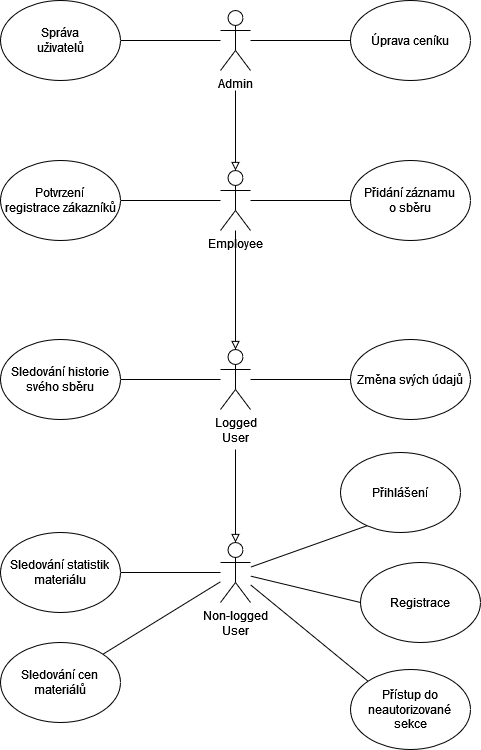

The diagram above was exported from draw.io. Its source (the exported page's mxGraphModel, read from the mxfile embedded in the PNG):
<mxGraphModel dx="1038" dy="536" grid="1" gridSize="10" guides="1" tooltips="1" connect="1" arrows="1" fold="1" page="1" pageScale="1" pageWidth="827" pageHeight="1169" math="0" shadow="0">
  <root>
    <mxCell id="0" />
    <mxCell id="1" parent="0" />
    <mxCell id="V_ntBhKi9tJ554jvwhZu-7" style="rounded=0;orthogonalLoop=1;jettySize=auto;html=1;endArrow=none;endFill=0;" parent="1" source="V_ntBhKi9tJ554jvwhZu-1" target="V_ntBhKi9tJ554jvwhZu-2" edge="1">
      <mxGeometry relative="1" as="geometry" />
    </mxCell>
    <mxCell id="V_ntBhKi9tJ554jvwhZu-47" style="rounded=0;orthogonalLoop=1;jettySize=auto;html=1;endArrow=none;endFill=0;" parent="1" source="V_ntBhKi9tJ554jvwhZu-1" target="V_ntBhKi9tJ554jvwhZu-5" edge="1">
      <mxGeometry relative="1" as="geometry" />
    </mxCell>
    <mxCell id="XMkqQWB90wp7RECC_FFJ-20" style="edgeStyle=none;rounded=0;orthogonalLoop=1;jettySize=auto;html=1;entryX=0.5;entryY=0;entryDx=0;entryDy=0;entryPerimeter=0;endArrow=block;endFill=0;" parent="1" target="V_ntBhKi9tJ554jvwhZu-4" edge="1">
      <mxGeometry relative="1" as="geometry">
        <mxPoint x="255" y="740" as="sourcePoint" />
      </mxGeometry>
    </mxCell>
    <mxCell id="V_ntBhKi9tJ554jvwhZu-1" value="Logged&lt;br&gt;User" style="shape=umlActor;verticalLabelPosition=bottom;verticalAlign=top;html=1;outlineConnect=0;" parent="1" vertex="1">
      <mxGeometry x="240" y="640" width="30" height="60" as="geometry" />
    </mxCell>
    <mxCell id="V_ntBhKi9tJ554jvwhZu-2" value="Změna svých údajů" style="ellipse;whiteSpace=wrap;html=1;" parent="1" vertex="1">
      <mxGeometry x="370" y="630" width="120" height="80" as="geometry" />
    </mxCell>
    <mxCell id="XMkqQWB90wp7RECC_FFJ-7" style="edgeStyle=none;rounded=0;orthogonalLoop=1;jettySize=auto;html=1;entryX=1;entryY=0.5;entryDx=0;entryDy=0;endArrow=none;endFill=0;" parent="1" source="V_ntBhKi9tJ554jvwhZu-4" target="V_ntBhKi9tJ554jvwhZu-20" edge="1">
      <mxGeometry relative="1" as="geometry" />
    </mxCell>
    <mxCell id="XMkqQWB90wp7RECC_FFJ-8" style="edgeStyle=none;rounded=0;orthogonalLoop=1;jettySize=auto;html=1;entryX=1;entryY=0;entryDx=0;entryDy=0;endArrow=none;endFill=0;" parent="1" source="V_ntBhKi9tJ554jvwhZu-4" target="V_ntBhKi9tJ554jvwhZu-6" edge="1">
      <mxGeometry relative="1" as="geometry" />
    </mxCell>
    <mxCell id="XMkqQWB90wp7RECC_FFJ-9" style="edgeStyle=none;rounded=0;orthogonalLoop=1;jettySize=auto;html=1;entryX=0;entryY=0.5;entryDx=0;entryDy=0;endArrow=none;endFill=0;" parent="1" source="V_ntBhKi9tJ554jvwhZu-4" target="V_ntBhKi9tJ554jvwhZu-11" edge="1">
      <mxGeometry relative="1" as="geometry" />
    </mxCell>
    <mxCell id="XMkqQWB90wp7RECC_FFJ-10" style="edgeStyle=none;rounded=0;orthogonalLoop=1;jettySize=auto;html=1;entryX=0;entryY=0;entryDx=0;entryDy=0;endArrow=none;endFill=0;" parent="1" source="V_ntBhKi9tJ554jvwhZu-4" target="V_ntBhKi9tJ554jvwhZu-13" edge="1">
      <mxGeometry relative="1" as="geometry" />
    </mxCell>
    <mxCell id="XMkqQWB90wp7RECC_FFJ-11" style="edgeStyle=none;rounded=0;orthogonalLoop=1;jettySize=auto;html=1;entryX=1;entryY=0.5;entryDx=0;entryDy=0;endArrow=none;endFill=0;" parent="1" source="V_ntBhKi9tJ554jvwhZu-4" target="V_ntBhKi9tJ554jvwhZu-49" edge="1">
      <mxGeometry relative="1" as="geometry" />
    </mxCell>
    <mxCell id="V_ntBhKi9tJ554jvwhZu-4" value="Non-logged&lt;br&gt;User" style="shape=umlActor;verticalLabelPosition=bottom;verticalAlign=top;html=1;outlineConnect=0;" parent="1" vertex="1">
      <mxGeometry x="240" y="833" width="30" height="60" as="geometry" />
    </mxCell>
    <mxCell id="V_ntBhKi9tJ554jvwhZu-5" value="Sledování historie svého sběru" style="ellipse;whiteSpace=wrap;html=1;" parent="1" vertex="1">
      <mxGeometry x="20" y="630" width="120" height="80" as="geometry" />
    </mxCell>
    <mxCell id="V_ntBhKi9tJ554jvwhZu-6" value="Sledování cen&lt;br&gt;materiálů" style="ellipse;whiteSpace=wrap;html=1;" parent="1" vertex="1">
      <mxGeometry x="20" y="933" width="120" height="80" as="geometry" />
    </mxCell>
    <mxCell id="V_ntBhKi9tJ554jvwhZu-11" value="Registrace" style="ellipse;whiteSpace=wrap;html=1;" parent="1" vertex="1">
      <mxGeometry x="380" y="853" width="120" height="80" as="geometry" />
    </mxCell>
    <mxCell id="V_ntBhKi9tJ554jvwhZu-13" value="Přístup do neautorizované&lt;br&gt;sekce" style="ellipse;whiteSpace=wrap;html=1;" parent="1" vertex="1">
      <mxGeometry x="370" y="960" width="120" height="80" as="geometry" />
    </mxCell>
    <mxCell id="V_ntBhKi9tJ554jvwhZu-20" value="Přihlášení" style="ellipse;whiteSpace=wrap;html=1;" parent="1" vertex="1">
      <mxGeometry x="360" y="743" width="120" height="80" as="geometry" />
    </mxCell>
    <mxCell id="XMkqQWB90wp7RECC_FFJ-36" style="edgeStyle=none;rounded=0;orthogonalLoop=1;jettySize=auto;html=1;entryX=0.5;entryY=0;entryDx=0;entryDy=0;entryPerimeter=0;endArrow=block;endFill=0;" parent="1" source="V_ntBhKi9tJ554jvwhZu-22" target="V_ntBhKi9tJ554jvwhZu-1" edge="1">
      <mxGeometry relative="1" as="geometry" />
    </mxCell>
    <mxCell id="V_ntBhKi9tJ554jvwhZu-22" value="Employee" style="shape=umlActor;verticalLabelPosition=bottom;verticalAlign=top;html=1;outlineConnect=0;" parent="1" vertex="1">
      <mxGeometry x="240" y="461" width="30" height="60" as="geometry" />
    </mxCell>
    <mxCell id="XMkqQWB90wp7RECC_FFJ-12" style="edgeStyle=none;rounded=0;orthogonalLoop=1;jettySize=auto;html=1;endArrow=none;endFill=0;" parent="1" source="V_ntBhKi9tJ554jvwhZu-25" target="V_ntBhKi9tJ554jvwhZu-22" edge="1">
      <mxGeometry relative="1" as="geometry" />
    </mxCell>
    <mxCell id="V_ntBhKi9tJ554jvwhZu-25" value="Potvrzení&lt;br&gt;registrace zákazníků" style="ellipse;whiteSpace=wrap;html=1;" parent="1" vertex="1">
      <mxGeometry x="20" y="451" width="120" height="80" as="geometry" />
    </mxCell>
    <mxCell id="XMkqQWB90wp7RECC_FFJ-13" style="edgeStyle=none;rounded=0;orthogonalLoop=1;jettySize=auto;html=1;endArrow=none;endFill=0;" parent="1" source="V_ntBhKi9tJ554jvwhZu-27" target="V_ntBhKi9tJ554jvwhZu-22" edge="1">
      <mxGeometry relative="1" as="geometry" />
    </mxCell>
    <mxCell id="V_ntBhKi9tJ554jvwhZu-27" value="Přidání záznamu&lt;br&gt;o sběru" style="ellipse;whiteSpace=wrap;html=1;" parent="1" vertex="1">
      <mxGeometry x="370" y="451" width="120" height="80" as="geometry" />
    </mxCell>
    <mxCell id="V_ntBhKi9tJ554jvwhZu-39" style="edgeStyle=orthogonalEdgeStyle;rounded=0;orthogonalLoop=1;jettySize=auto;html=1;endArrow=none;endFill=0;" parent="1" target="V_ntBhKi9tJ554jvwhZu-38" edge="1">
      <mxGeometry relative="1" as="geometry">
        <mxPoint x="270" y="331" as="sourcePoint" />
      </mxGeometry>
    </mxCell>
    <mxCell id="V_ntBhKi9tJ554jvwhZu-41" style="edgeStyle=orthogonalEdgeStyle;rounded=0;orthogonalLoop=1;jettySize=auto;html=1;endArrow=none;endFill=0;" parent="1" source="V_ntBhKi9tJ554jvwhZu-29" target="V_ntBhKi9tJ554jvwhZu-40" edge="1">
      <mxGeometry relative="1" as="geometry" />
    </mxCell>
    <mxCell id="XMkqQWB90wp7RECC_FFJ-35" style="edgeStyle=none;rounded=0;orthogonalLoop=1;jettySize=auto;html=1;entryX=0.5;entryY=0;entryDx=0;entryDy=0;entryPerimeter=0;endArrow=block;endFill=0;" parent="1" target="V_ntBhKi9tJ554jvwhZu-22" edge="1">
      <mxGeometry relative="1" as="geometry">
        <mxPoint x="255" y="381" as="sourcePoint" />
      </mxGeometry>
    </mxCell>
    <mxCell id="V_ntBhKi9tJ554jvwhZu-29" value="Admin" style="shape=umlActor;verticalLabelPosition=bottom;verticalAlign=top;html=1;outlineConnect=0;" parent="1" vertex="1">
      <mxGeometry x="240" y="301" width="30" height="60" as="geometry" />
    </mxCell>
    <mxCell id="V_ntBhKi9tJ554jvwhZu-38" value="Úprava ceníku" style="ellipse;whiteSpace=wrap;html=1;" parent="1" vertex="1">
      <mxGeometry x="370" y="291" width="120" height="80" as="geometry" />
    </mxCell>
    <mxCell id="V_ntBhKi9tJ554jvwhZu-40" value="Správa&lt;br&gt;uživatelů" style="ellipse;whiteSpace=wrap;html=1;" parent="1" vertex="1">
      <mxGeometry x="20" y="291" width="120" height="80" as="geometry" />
    </mxCell>
    <mxCell id="V_ntBhKi9tJ554jvwhZu-49" value="Sledování statistik&lt;br&gt;materiálu" style="ellipse;whiteSpace=wrap;html=1;" parent="1" vertex="1">
      <mxGeometry x="20" y="823" width="120" height="80" as="geometry" />
    </mxCell>
  </root>
</mxGraphModel>